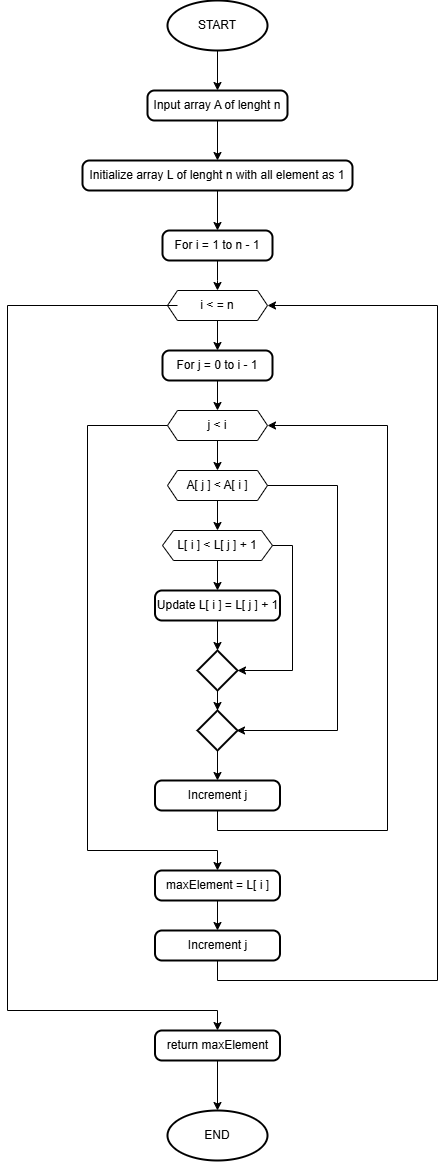

The diagram above was exported from draw.io. Its source (the exported page's mxGraphModel, read from the mxfile embedded in the PNG):
<mxGraphModel dx="1815" dy="773" grid="1" gridSize="10" guides="1" tooltips="1" connect="1" arrows="1" fold="1" page="1" pageScale="1" pageWidth="4681" pageHeight="3300" math="0" shadow="0">
  <root>
    <mxCell id="0" />
    <mxCell id="1" parent="0" />
    <mxCell id="X5HHANfCEEE6O5oK4btF-6" style="edgeStyle=orthogonalEdgeStyle;rounded=0;orthogonalLoop=1;jettySize=auto;html=1;entryX=0.5;entryY=0;entryDx=0;entryDy=0;" edge="1" parent="1" source="X5HHANfCEEE6O5oK4btF-2" target="X5HHANfCEEE6O5oK4btF-5">
      <mxGeometry relative="1" as="geometry" />
    </mxCell>
    <mxCell id="X5HHANfCEEE6O5oK4btF-2" value="Input array A of lenght n" style="rounded=1;whiteSpace=wrap;html=1;absoluteArcSize=1;arcSize=14;strokeWidth=2;" vertex="1" parent="1">
      <mxGeometry x="600" y="160" width="140" height="30" as="geometry" />
    </mxCell>
    <mxCell id="X5HHANfCEEE6O5oK4btF-4" style="edgeStyle=orthogonalEdgeStyle;rounded=0;orthogonalLoop=1;jettySize=auto;html=1;entryX=0.5;entryY=0;entryDx=0;entryDy=0;" edge="1" parent="1" source="X5HHANfCEEE6O5oK4btF-3" target="X5HHANfCEEE6O5oK4btF-2">
      <mxGeometry relative="1" as="geometry" />
    </mxCell>
    <mxCell id="X5HHANfCEEE6O5oK4btF-3" value="START" style="strokeWidth=2;html=1;shape=mxgraph.flowchart.start_1;whiteSpace=wrap;" vertex="1" parent="1">
      <mxGeometry x="620" y="70" width="100" height="50" as="geometry" />
    </mxCell>
    <mxCell id="X5HHANfCEEE6O5oK4btF-8" style="edgeStyle=orthogonalEdgeStyle;rounded=0;orthogonalLoop=1;jettySize=auto;html=1;entryX=0.5;entryY=0;entryDx=0;entryDy=0;" edge="1" parent="1" source="X5HHANfCEEE6O5oK4btF-5" target="X5HHANfCEEE6O5oK4btF-7">
      <mxGeometry relative="1" as="geometry" />
    </mxCell>
    <mxCell id="X5HHANfCEEE6O5oK4btF-5" value="Initialize array L of lenght n with all element as 1" style="rounded=1;whiteSpace=wrap;html=1;absoluteArcSize=1;arcSize=14;strokeWidth=2;" vertex="1" parent="1">
      <mxGeometry x="535" y="230" width="270" height="30" as="geometry" />
    </mxCell>
    <mxCell id="X5HHANfCEEE6O5oK4btF-12" style="edgeStyle=orthogonalEdgeStyle;rounded=0;orthogonalLoop=1;jettySize=auto;html=1;" edge="1" parent="1" source="X5HHANfCEEE6O5oK4btF-7">
      <mxGeometry relative="1" as="geometry">
        <mxPoint x="670" y="360" as="targetPoint" />
      </mxGeometry>
    </mxCell>
    <mxCell id="X5HHANfCEEE6O5oK4btF-7" value="For i = 1 to n - 1" style="rounded=1;whiteSpace=wrap;html=1;absoluteArcSize=1;arcSize=14;strokeWidth=2;" vertex="1" parent="1">
      <mxGeometry x="615" y="300" width="110" height="30" as="geometry" />
    </mxCell>
    <mxCell id="X5HHANfCEEE6O5oK4btF-11" value="" style="group" vertex="1" connectable="0" parent="1">
      <mxGeometry x="620" y="360" width="100" height="30" as="geometry" />
    </mxCell>
    <mxCell id="X5HHANfCEEE6O5oK4btF-9" value="" style="verticalLabelPosition=bottom;verticalAlign=top;html=1;shape=hexagon;perimeter=hexagonPerimeter2;arcSize=6;size=0.1;" vertex="1" parent="X5HHANfCEEE6O5oK4btF-11">
      <mxGeometry width="100" height="30" as="geometry" />
    </mxCell>
    <mxCell id="X5HHANfCEEE6O5oK4btF-10" value="i &amp;lt; = n" style="text;html=1;align=center;verticalAlign=middle;whiteSpace=wrap;rounded=0;" vertex="1" parent="X5HHANfCEEE6O5oK4btF-11">
      <mxGeometry x="10" width="80" height="30" as="geometry" />
    </mxCell>
    <mxCell id="X5HHANfCEEE6O5oK4btF-22" style="edgeStyle=orthogonalEdgeStyle;rounded=0;orthogonalLoop=1;jettySize=auto;html=1;" edge="1" parent="1" source="X5HHANfCEEE6O5oK4btF-13" target="X5HHANfCEEE6O5oK4btF-17">
      <mxGeometry relative="1" as="geometry" />
    </mxCell>
    <mxCell id="X5HHANfCEEE6O5oK4btF-13" value="For j = 0 to i - 1" style="rounded=1;whiteSpace=wrap;html=1;absoluteArcSize=1;arcSize=14;strokeWidth=2;" vertex="1" parent="1">
      <mxGeometry x="615" y="420" width="110" height="30" as="geometry" />
    </mxCell>
    <mxCell id="X5HHANfCEEE6O5oK4btF-14" style="edgeStyle=orthogonalEdgeStyle;rounded=0;orthogonalLoop=1;jettySize=auto;html=1;entryX=0.5;entryY=0;entryDx=0;entryDy=0;" edge="1" parent="1" source="X5HHANfCEEE6O5oK4btF-10" target="X5HHANfCEEE6O5oK4btF-13">
      <mxGeometry relative="1" as="geometry" />
    </mxCell>
    <mxCell id="X5HHANfCEEE6O5oK4btF-15" value="" style="group" vertex="1" connectable="0" parent="1">
      <mxGeometry x="620" y="480" width="100" height="30" as="geometry" />
    </mxCell>
    <mxCell id="X5HHANfCEEE6O5oK4btF-16" value="" style="verticalLabelPosition=bottom;verticalAlign=top;html=1;shape=hexagon;perimeter=hexagonPerimeter2;arcSize=6;size=0.1;" vertex="1" parent="X5HHANfCEEE6O5oK4btF-15">
      <mxGeometry width="100" height="30" as="geometry" />
    </mxCell>
    <mxCell id="X5HHANfCEEE6O5oK4btF-17" value="j &amp;lt; i" style="text;html=1;align=center;verticalAlign=middle;whiteSpace=wrap;rounded=0;" vertex="1" parent="X5HHANfCEEE6O5oK4btF-15">
      <mxGeometry x="10" width="80" height="30" as="geometry" />
    </mxCell>
    <mxCell id="X5HHANfCEEE6O5oK4btF-18" value="" style="group" vertex="1" connectable="0" parent="1">
      <mxGeometry x="620" y="540" width="100" height="30" as="geometry" />
    </mxCell>
    <mxCell id="X5HHANfCEEE6O5oK4btF-19" value="" style="verticalLabelPosition=bottom;verticalAlign=top;html=1;shape=hexagon;perimeter=hexagonPerimeter2;arcSize=6;size=0.1;" vertex="1" parent="X5HHANfCEEE6O5oK4btF-18">
      <mxGeometry width="100" height="30" as="geometry" />
    </mxCell>
    <mxCell id="X5HHANfCEEE6O5oK4btF-20" value="A[ j ] &amp;lt; A[ i ]" style="text;html=1;align=center;verticalAlign=middle;whiteSpace=wrap;rounded=0;" vertex="1" parent="X5HHANfCEEE6O5oK4btF-18">
      <mxGeometry x="10" width="80" height="30" as="geometry" />
    </mxCell>
    <mxCell id="X5HHANfCEEE6O5oK4btF-21" style="edgeStyle=orthogonalEdgeStyle;rounded=0;orthogonalLoop=1;jettySize=auto;html=1;" edge="1" parent="1" source="X5HHANfCEEE6O5oK4btF-17" target="X5HHANfCEEE6O5oK4btF-20">
      <mxGeometry relative="1" as="geometry" />
    </mxCell>
    <mxCell id="X5HHANfCEEE6O5oK4btF-23" value="" style="group" vertex="1" connectable="0" parent="1">
      <mxGeometry x="615" y="600" width="110" height="30" as="geometry" />
    </mxCell>
    <mxCell id="X5HHANfCEEE6O5oK4btF-24" value="" style="verticalLabelPosition=bottom;verticalAlign=top;html=1;shape=hexagon;perimeter=hexagonPerimeter2;arcSize=6;size=0.1;" vertex="1" parent="X5HHANfCEEE6O5oK4btF-23">
      <mxGeometry width="110.00000000000001" height="30" as="geometry" />
    </mxCell>
    <mxCell id="X5HHANfCEEE6O5oK4btF-25" value="L[ i ] &amp;lt; L[ j ] + 1" style="text;html=1;align=center;verticalAlign=middle;whiteSpace=wrap;rounded=0;" vertex="1" parent="X5HHANfCEEE6O5oK4btF-23">
      <mxGeometry x="11" width="88" height="30" as="geometry" />
    </mxCell>
    <mxCell id="X5HHANfCEEE6O5oK4btF-27" style="edgeStyle=orthogonalEdgeStyle;rounded=0;orthogonalLoop=1;jettySize=auto;html=1;entryX=0.5;entryY=0;entryDx=0;entryDy=0;" edge="1" parent="1" source="X5HHANfCEEE6O5oK4btF-20" target="X5HHANfCEEE6O5oK4btF-25">
      <mxGeometry relative="1" as="geometry" />
    </mxCell>
    <mxCell id="X5HHANfCEEE6O5oK4btF-30" value="Update L[ i ] = L[ j ] + 1" style="rounded=1;whiteSpace=wrap;html=1;absoluteArcSize=1;arcSize=14;strokeWidth=2;" vertex="1" parent="1">
      <mxGeometry x="607.5" y="660" width="125" height="30" as="geometry" />
    </mxCell>
    <mxCell id="X5HHANfCEEE6O5oK4btF-46" style="edgeStyle=orthogonalEdgeStyle;rounded=0;orthogonalLoop=1;jettySize=auto;html=1;entryX=0.5;entryY=0;entryDx=0;entryDy=0;" edge="1" parent="1" source="X5HHANfCEEE6O5oK4btF-31" target="X5HHANfCEEE6O5oK4btF-32">
      <mxGeometry relative="1" as="geometry" />
    </mxCell>
    <mxCell id="X5HHANfCEEE6O5oK4btF-31" value="maxElement = L[ i ]" style="rounded=1;whiteSpace=wrap;html=1;absoluteArcSize=1;arcSize=14;strokeWidth=2;" vertex="1" parent="1">
      <mxGeometry x="607.5" y="940" width="125" height="30" as="geometry" />
    </mxCell>
    <mxCell id="X5HHANfCEEE6O5oK4btF-48" style="edgeStyle=orthogonalEdgeStyle;rounded=0;orthogonalLoop=1;jettySize=auto;html=1;entryX=1;entryY=0.5;entryDx=0;entryDy=0;" edge="1" parent="1" source="X5HHANfCEEE6O5oK4btF-32" target="X5HHANfCEEE6O5oK4btF-9">
      <mxGeometry relative="1" as="geometry">
        <Array as="points">
          <mxPoint x="670" y="1050" />
          <mxPoint x="890" y="1050" />
          <mxPoint x="890" y="375" />
        </Array>
      </mxGeometry>
    </mxCell>
    <mxCell id="X5HHANfCEEE6O5oK4btF-32" value="Increment j" style="rounded=1;whiteSpace=wrap;html=1;absoluteArcSize=1;arcSize=14;strokeWidth=2;" vertex="1" parent="1">
      <mxGeometry x="607.5" y="1000" width="125" height="30" as="geometry" />
    </mxCell>
    <mxCell id="X5HHANfCEEE6O5oK4btF-50" style="edgeStyle=orthogonalEdgeStyle;rounded=0;orthogonalLoop=1;jettySize=auto;html=1;entryX=1;entryY=0.5;entryDx=0;entryDy=0;exitX=0.5;exitY=1;exitDx=0;exitDy=0;" edge="1" parent="1" source="X5HHANfCEEE6O5oK4btF-33" target="X5HHANfCEEE6O5oK4btF-16">
      <mxGeometry relative="1" as="geometry">
        <Array as="points">
          <mxPoint x="670" y="900" />
          <mxPoint x="840" y="900" />
          <mxPoint x="840" y="495" />
        </Array>
      </mxGeometry>
    </mxCell>
    <mxCell id="X5HHANfCEEE6O5oK4btF-33" value="Increment j" style="rounded=1;whiteSpace=wrap;html=1;absoluteArcSize=1;arcSize=14;strokeWidth=2;" vertex="1" parent="1">
      <mxGeometry x="607.5" y="850" width="125" height="30" as="geometry" />
    </mxCell>
    <mxCell id="X5HHANfCEEE6O5oK4btF-34" value="" style="strokeWidth=2;html=1;shape=mxgraph.flowchart.decision;whiteSpace=wrap;" vertex="1" parent="1">
      <mxGeometry x="650" y="720" width="40" height="40" as="geometry" />
    </mxCell>
    <mxCell id="X5HHANfCEEE6O5oK4btF-36" style="edgeStyle=orthogonalEdgeStyle;rounded=0;orthogonalLoop=1;jettySize=auto;html=1;entryX=0.5;entryY=0;entryDx=0;entryDy=0;" edge="1" parent="1" source="X5HHANfCEEE6O5oK4btF-35" target="X5HHANfCEEE6O5oK4btF-33">
      <mxGeometry relative="1" as="geometry" />
    </mxCell>
    <mxCell id="X5HHANfCEEE6O5oK4btF-35" value="" style="strokeWidth=2;html=1;shape=mxgraph.flowchart.decision;whiteSpace=wrap;" vertex="1" parent="1">
      <mxGeometry x="650" y="780" width="40" height="40" as="geometry" />
    </mxCell>
    <mxCell id="X5HHANfCEEE6O5oK4btF-37" style="edgeStyle=orthogonalEdgeStyle;rounded=0;orthogonalLoop=1;jettySize=auto;html=1;entryX=0.5;entryY=0;entryDx=0;entryDy=0;entryPerimeter=0;" edge="1" parent="1" source="X5HHANfCEEE6O5oK4btF-34" target="X5HHANfCEEE6O5oK4btF-35">
      <mxGeometry relative="1" as="geometry" />
    </mxCell>
    <mxCell id="X5HHANfCEEE6O5oK4btF-38" style="edgeStyle=orthogonalEdgeStyle;rounded=0;orthogonalLoop=1;jettySize=auto;html=1;entryX=0.5;entryY=0;entryDx=0;entryDy=0;entryPerimeter=0;" edge="1" parent="1" source="X5HHANfCEEE6O5oK4btF-30" target="X5HHANfCEEE6O5oK4btF-34">
      <mxGeometry relative="1" as="geometry" />
    </mxCell>
    <mxCell id="X5HHANfCEEE6O5oK4btF-39" style="edgeStyle=orthogonalEdgeStyle;rounded=0;orthogonalLoop=1;jettySize=auto;html=1;exitX=1;exitY=0.5;exitDx=0;exitDy=0;entryX=1;entryY=0.5;entryDx=0;entryDy=0;entryPerimeter=0;" edge="1" parent="1" source="X5HHANfCEEE6O5oK4btF-24" target="X5HHANfCEEE6O5oK4btF-34">
      <mxGeometry relative="1" as="geometry" />
    </mxCell>
    <mxCell id="X5HHANfCEEE6O5oK4btF-41" style="edgeStyle=orthogonalEdgeStyle;rounded=0;orthogonalLoop=1;jettySize=auto;html=1;exitX=1;exitY=0.5;exitDx=0;exitDy=0;" edge="1" parent="1" source="X5HHANfCEEE6O5oK4btF-19">
      <mxGeometry relative="1" as="geometry">
        <mxPoint x="689" y="800" as="targetPoint" />
        <Array as="points">
          <mxPoint x="790" y="555" />
          <mxPoint x="790" y="800" />
          <mxPoint x="689" y="800" />
        </Array>
      </mxGeometry>
    </mxCell>
    <mxCell id="X5HHANfCEEE6O5oK4btF-43" style="edgeStyle=orthogonalEdgeStyle;rounded=0;orthogonalLoop=1;jettySize=auto;html=1;" edge="1" parent="1" source="X5HHANfCEEE6O5oK4btF-25" target="X5HHANfCEEE6O5oK4btF-30">
      <mxGeometry relative="1" as="geometry" />
    </mxCell>
    <mxCell id="X5HHANfCEEE6O5oK4btF-45" style="edgeStyle=orthogonalEdgeStyle;rounded=0;orthogonalLoop=1;jettySize=auto;html=1;entryX=0.5;entryY=0;entryDx=0;entryDy=0;" edge="1" parent="1" source="X5HHANfCEEE6O5oK4btF-16" target="X5HHANfCEEE6O5oK4btF-31">
      <mxGeometry relative="1" as="geometry">
        <Array as="points">
          <mxPoint x="540" y="495" />
          <mxPoint x="540" y="920" />
          <mxPoint x="670" y="920" />
        </Array>
      </mxGeometry>
    </mxCell>
    <mxCell id="X5HHANfCEEE6O5oK4btF-53" style="edgeStyle=orthogonalEdgeStyle;rounded=0;orthogonalLoop=1;jettySize=auto;html=1;" edge="1" parent="1" source="X5HHANfCEEE6O5oK4btF-47" target="X5HHANfCEEE6O5oK4btF-52">
      <mxGeometry relative="1" as="geometry" />
    </mxCell>
    <mxCell id="X5HHANfCEEE6O5oK4btF-47" value="return maxElement" style="rounded=1;whiteSpace=wrap;html=1;absoluteArcSize=1;arcSize=14;strokeWidth=2;" vertex="1" parent="1">
      <mxGeometry x="607.5" y="1100" width="125" height="30" as="geometry" />
    </mxCell>
    <mxCell id="X5HHANfCEEE6O5oK4btF-51" style="edgeStyle=orthogonalEdgeStyle;rounded=0;orthogonalLoop=1;jettySize=auto;html=1;entryX=0.5;entryY=0;entryDx=0;entryDy=0;" edge="1" parent="1" source="X5HHANfCEEE6O5oK4btF-10" target="X5HHANfCEEE6O5oK4btF-47">
      <mxGeometry relative="1" as="geometry">
        <Array as="points">
          <mxPoint x="460" y="375" />
          <mxPoint x="460" y="1080" />
          <mxPoint x="670" y="1080" />
        </Array>
      </mxGeometry>
    </mxCell>
    <mxCell id="X5HHANfCEEE6O5oK4btF-52" value="END" style="strokeWidth=2;html=1;shape=mxgraph.flowchart.start_1;whiteSpace=wrap;" vertex="1" parent="1">
      <mxGeometry x="620" y="1180" width="100" height="50" as="geometry" />
    </mxCell>
  </root>
</mxGraphModel>